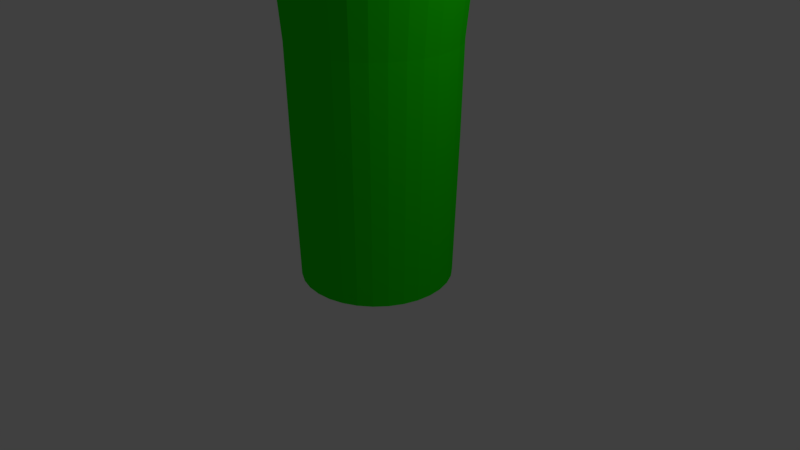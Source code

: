 # Source: cactus.blend  (saved by Blender 2.78.0; exported with 4.5.12 LTS)
import bpy
from mathutils import Matrix  # noqa: F401  (used for matrix-valued properties, if any)

bpy.ops.wm.read_factory_settings(use_empty=True)
scene = bpy.context.scene
scene.name = 'Scene'

# ---- collections
col_collection_1 = bpy.data.collections.new('Collection 1'); scene.collection.children.link(col_collection_1)

# ---- materials (node trees are filled in below, after node groups)
mat_green = bpy.data.materials.new('green')
mat_green.alpha_threshold = 0.0
mat_green.use_transparent_shadow = False
mat_green.diffuse_color = (0.01336, 0.8, 0.0, 1.0)
mat_green.roughness = 0.5

# ---- material node trees

# ---- world
world_world = bpy.data.worlds.new('World'); scene.world = world_world
world_world.color = (0.05088, 0.05088, 0.05088)
world_world.use_sun_shadow = False
world_world.sun_shadow_jitter_overblur = 0.0
world_world.cycles.sampling_method = 'MANUAL'

# ---- cameras
cam_camera = bpy.data.cameras.new('Camera')
cam_camera.clip_end = 100.0
cam_camera.lens = 35.0
cam_camera.sensor_width = 32.0
cam_camera.sensor_height = 18.0
cam_camera.ortho_scale = 7.314
cam_camera.dof.focus_distance = 0.0
cam_camera.dof.aperture_fstop = 128.0

# ---- lights
light_lamp = bpy.data.lights.new('Lamp', 'POINT')
light_lamp.transmission_factor = 0.0
light_lamp.cutoff_distance = 30.0
light_lamp.energy = 100.0
light_lamp.shadow_buffer_clip_start = 1.001
light_lamp.shadow_soft_size = 0.1
light_lamp.shadow_maximum_resolution = 0.006
light_lamp.use_absolute_resolution = True

# ---- meshes
me_cylinder = bpy.data.meshes.new('Cylinder')
me_cylinder.from_pydata([(0.0, 1.0, -0.9285), (-6.161e-09, 1.052, 0.9285), (0.1951, 0.9808, -0.9285), (0.2052, 1.032, 0.9285), (0.3827, 0.9239, -0.9285), (0.4025, 0.9718, 0.9285), (0.5556, 0.8315, -0.9285), (0.5844, 0.8746, 0.9285), (0.7071, 0.7071, -0.9285), (0.7438, 0.7438, 0.9285), (0.8315, 0.5556, -0.9285), (0.8746, 0.5844, 0.9285), (0.9239, 0.3827, -0.9285), (0.9718, 0.4025, 0.9285), (0.9808, 0.1951, -0.9285), (1.032, 0.2052, 0.9285), (1.0, 7.55e-08, -0.9285), (1.052, 6.463e-08, 0.9285), (0.9808, -0.1951, -0.9285), (1.032, -0.2052, 0.9285), (0.9239, -0.3827, -0.9285), (0.9718, -0.4025, 0.9285), (0.8315, -0.5556, -0.9285), (0.8746, -0.5844, 0.9285), (0.7071, -0.7071, -0.9285), (0.7438, -0.7438, 0.9285), (0.5556, -0.8315, -0.9285), (0.5844, -0.8746, 0.9285), (0.3827, -0.9239, -0.9285), (0.4025, -0.9718, 0.9285), (0.1951, -0.9808, -0.9285), (0.2052, -1.032, 0.9285), (-3.258e-07, -1.0, -0.9285), (-3.489e-07, -1.052, 0.9285), (-0.1951, -0.9808, -0.9285), (-0.2052, -1.032, 0.9285), (-0.3827, -0.9239, -0.9285), (-0.4025, -0.9718, 0.9285), (-0.5556, -0.8315, -0.9285), (-0.5844, -0.8746, 0.9285), (-0.7071, -0.7071, -0.9285), (-0.7438, -0.7438, 0.9285), (-0.8315, -0.5556, -0.9285), (-0.8746, -0.5844, 0.9285), (-0.9239, -0.3827, -0.9285), (-0.9718, -0.4025, 0.9285), (-0.9808, -0.1951, -0.9285), (-1.032, -0.2052, 0.9285), (-1.0, 9.656e-07, -0.9285), (-1.052, 1.001e-06, 0.9285), (-0.9808, 0.1951, -0.9285), (-1.032, 0.2052, 0.9285), (-0.9239, 0.3827, -0.9285), (-0.9718, 0.4025, 0.9285), (-0.8315, 0.5556, -0.9285), (-0.8746, 0.5844, 0.9285), (-0.7071, 0.7071, -0.9285), (-0.7438, 0.7438, 0.9285), (-0.5556, 0.8315, -0.9285), (-0.5844, 0.8746, 0.9285), (-0.3827, 0.9239, -0.9285), (-0.4025, 0.9718, 0.9285), (-0.1951, 0.9808, -0.9285), (-0.2052, 1.032, 0.9285), (0.2098, 1.055, 2.175), (7.087e-08, 1.075, 2.175), (0.4115, 0.9934, 2.175), (0.5974, 0.894, 2.175), (0.7603, 0.7603, 2.175), (0.894, 0.5974, 2.175), (0.9934, 0.4115, 2.175), (1.055, 0.2098, 2.175), (1.075, 5.777e-08, 2.175), (1.055, -0.2098, 2.175), (0.9934, -0.4115, 2.175), (0.894, -0.5974, 2.175), (0.7603, -0.7603, 2.175), (0.5974, -0.894, 2.175), (0.4115, -0.9934, 2.175), (0.2098, -1.055, 2.175), (-2.795e-07, -1.075, 2.175), (-0.2098, -1.055, 2.175), (-0.4115, -0.9934, 2.175), (-0.5974, -0.894, 2.175), (-0.7603, -0.7603, 2.175), (-0.894, -0.5974, 2.175), (-0.9934, -0.4115, 2.175), (-1.055, -0.2098, 2.175), (-1.075, 1.015e-06, 2.175), (-1.055, 0.2098, 2.175), (-0.9934, 0.4115, 2.175), (-0.894, 0.5974, 2.175), (-0.7603, 0.7603, 2.175), (-0.5974, 0.894, 2.175), (-0.4115, 0.9934, 2.175), (-0.2098, 1.055, 2.175), (0.2243, 1.198, 3.525), (-0.008799, 1.221, 3.525), (0.4485, 1.13, 3.525), (0.6551, 1.02, 3.525), (0.8362, 0.8711, 3.525), (0.9849, 0.69, 3.525), (1.095, 0.4834, 3.525), (1.163, 0.2593, 3.525), (1.186, 0.02611, 3.525), (1.163, -0.207, 3.525), (1.095, -0.4312, 3.525), (0.9849, -0.6378, 3.525), (0.8362, -0.8189, 3.525), (0.6551, -0.9675, 3.525), (0.4485, -1.078, 3.525), (0.2243, -1.146, 3.525), (-0.008799, -1.169, 3.525), (-0.2419, -1.146, 3.525), (-0.4661, -1.078, 3.525), (-0.6727, -0.9675, 3.525), (-0.8538, -0.8189, 3.525), (-1.002, -0.6378, 3.525), (-1.113, -0.4312, 3.525), (-1.181, -0.207, 3.525), (-1.204, 0.02611, 3.525), (-1.181, 0.2593, 3.525), (-1.113, 0.4834, 3.525), (-1.002, 0.69, 3.525), (-0.8538, 0.8711, 3.525), (-0.6727, 1.02, 3.525), (-0.4661, 1.13, 3.525), (-0.2419, 1.198, 3.525), (0.2587, 1.371, 4.809), (-0.008799, 1.397, 4.809), (0.5158, 1.293, 4.809), (0.7529, 1.166, 4.809), (0.9606, 0.9955, 4.809), (1.131, 0.7878, 4.809), (1.258, 0.5508, 4.809), (1.336, 0.2936, 4.809), (1.362, 0.02611, 4.809), (1.336, -0.2414, 4.809), (1.258, -0.4985, 4.809), (1.131, -0.7356, 4.809), (0.9606, -0.9433, 4.809), (0.7529, -1.114, 4.809), (0.5158, -1.24, 4.809), (0.2587, -1.319, 4.809), (-0.008799, -1.345, 4.809), (-0.2763, -1.319, 4.809), (-0.5334, -1.24, 4.809), (-0.7705, -1.114, 4.809), (-0.9782, -0.9433, 4.809), (-1.149, -0.7356, 4.809), (-1.275, -0.4985, 4.809), (-1.353, -0.2414, 4.809), (-1.38, 0.02611, 4.809), (-1.353, 0.2936, 4.809), (-1.275, 0.5508, 4.809), (-1.149, 0.7878, 4.809), (-0.9782, 0.9955, 4.809), (-0.7705, 1.166, 4.809), (-0.5334, 1.293, 4.809), (-0.2763, 1.371, 4.809), (0.2587, 1.371, 6.032), (-0.008799, 1.397, 6.032), (0.5158, 1.293, 6.032), (0.7529, 1.166, 6.032), (0.9606, 0.9955, 6.032), (1.131, 0.7878, 6.032), (1.258, 0.5508, 6.032), (1.336, 0.2936, 6.032), (1.362, 0.02611, 6.032), (1.336, -0.2414, 6.032), (1.258, -0.4985, 6.032), (1.131, -0.7356, 6.032), (0.9606, -0.9433, 6.032), (0.7529, -1.114, 6.032), (0.5158, -1.24, 6.032), (0.2587, -1.319, 6.032), (-0.008799, -1.345, 6.032), (-0.2763, -1.319, 6.032), (-0.5334, -1.24, 6.032), (-0.7705, -1.114, 6.032), (-0.9782, -0.9433, 6.032), (-1.149, -0.7356, 6.032), (-1.275, -0.4985, 6.032), (-1.353, -0.2414, 6.032), (-1.38, 0.02611, 6.032), (-1.353, 0.2936, 6.032), (-1.275, 0.5508, 6.032), (-1.149, 0.7878, 6.032), (-0.9782, 0.9955, 6.032), (-0.7705, 1.166, 6.032), (-0.5334, 1.293, 6.032), (-0.2763, 1.371, 6.032), (0.2358, 1.256, 7.242), (-0.008799, 1.28, 7.242), (0.471, 1.184, 7.242), (0.6878, 1.069, 7.242), (0.8778, 0.9127, 7.242), (1.034, 0.7227, 7.242), (1.15, 0.5059, 7.242), (1.221, 0.2707, 7.242), (1.245, 0.02611, 7.242), (1.221, -0.2185, 7.242), (1.15, -0.4537, 7.242), (1.034, -0.6705, 7.242), (0.8778, -0.8605, 7.242), (0.6878, -1.016, 7.242), (0.471, -1.132, 7.242), (0.2358, -1.204, 7.242), (-0.008799, -1.228, 7.242), (-0.2534, -1.204, 7.242), (-0.4886, -1.132, 7.242), (-0.7054, -1.016, 7.242), (-0.8954, -0.8605, 7.242), (-1.051, -0.6705, 7.242), (-1.167, -0.4537, 7.242), (-1.239, -0.2185, 7.242), (-1.263, 0.02611, 7.242), (-1.239, 0.2707, 7.242), (-1.167, 0.5059, 7.242), (-1.051, 0.7227, 7.242), (-0.8954, 0.9127, 7.242), (-0.7054, 1.069, 7.242), (-0.4886, 1.184, 7.242), (-0.2534, 1.256, 7.242), (0.2358, 1.256, 7.242), (-0.008799, 1.28, 7.242), (0.471, 1.184, 7.242), (0.6878, 1.069, 7.242), (0.8778, 0.9127, 7.242), (1.034, 0.7227, 7.242), (1.15, 0.5059, 7.242), (1.221, 0.2707, 7.242), (1.245, 0.02611, 7.242), (1.221, -0.2185, 7.242), (1.15, -0.4537, 7.242), (1.034, -0.6705, 7.242), (0.8778, -0.8605, 7.242), (0.6878, -1.016, 7.242), (0.471, -1.132, 7.242), (0.2358, -1.204, 7.242), (-0.008799, -1.228, 7.242), (-0.2534, -1.204, 7.242), (-0.4886, -1.132, 7.242), (-0.7054, -1.016, 7.242), (-0.8954, -0.8605, 7.242), (-1.051, -0.6705, 7.242), (-1.167, -0.4537, 7.242), (-1.239, -0.2185, 7.242), (-1.263, 0.02611, 7.242), (-1.239, 0.2707, 7.242), (-1.167, 0.5059, 7.242), (-1.051, 0.7227, 7.242), (-0.8954, 0.9127, 7.242), (-0.7054, 1.069, 7.242), (-0.4886, 1.184, 7.242), (-0.2534, 1.256, 7.242), (0.2088, 1.12, 8.818), (-0.008799, 1.142, 8.818), (0.4181, 1.057, 8.818), (0.6109, 0.9536, 8.818), (0.78, 0.8149, 8.818), (0.9187, 0.6458, 8.818), (1.022, 0.453, 8.818), (1.085, 0.2437, 8.818), (1.107, 0.02611, 8.818), (1.085, -0.1915, 8.818), (1.022, -0.4008, 8.818), (0.9187, -0.5936, 8.818), (0.78, -0.7627, 8.818), (0.6109, -0.9014, 8.818), (0.4181, -1.004, 8.818), (0.2088, -1.068, 8.818), (-0.008799, -1.089, 8.818), (-0.2264, -1.068, 8.818), (-0.4357, -1.004, 8.818), (-0.6285, -0.9014, 8.818), (-0.7976, -0.7627, 8.818), (-0.9363, -0.5936, 8.818), (-1.039, -0.4008, 8.818), (-1.103, -0.1915, 8.818), (-1.124, 0.02611, 8.818), (-1.103, 0.2437, 8.818), (-1.039, 0.453, 8.818), (-0.9363, 0.6458, 8.818), (-0.7976, 0.8149, 8.818), (-0.6285, 0.9536, 8.818), (-0.4357, 1.057, 8.818), (-0.2264, 1.12, 8.818), (0.1734, 0.9423, 9.664), (-0.008799, 0.9602, 9.664), (0.3487, 0.8891, 9.664), (0.5102, 0.8028, 9.664), (0.6517, 0.6866, 9.664), (0.7679, 0.5451, 9.664), (0.8542, 0.3836, 9.664), (0.9074, 0.2083, 9.664), (0.9253, 0.02611, 9.664), (0.9074, -0.1561, 9.664), (0.8542, -0.3314, 9.664), (0.7679, -0.4929, 9.664), (0.6517, -0.6344, 9.664), (0.5102, -0.7506, 9.664), (0.3487, -0.8369, 9.664), (0.1734, -0.8901, 9.664), (-0.0088, -0.908, 9.664), (-0.191, -0.8901, 9.664), (-0.3663, -0.8369, 9.664), (-0.5278, -0.7506, 9.664), (-0.6693, -0.6344, 9.664), (-0.7855, -0.4929, 9.664), (-0.8718, -0.3314, 9.664), (-0.925, -0.1561, 9.664), (-0.9429, 0.02611, 9.664), (-0.925, 0.2083, 9.664), (-0.8718, 0.3836, 9.664), (-0.7855, 0.5451, 9.664), (-0.6693, 0.6866, 9.664), (-0.5278, 0.8028, 9.664), (-0.3663, 0.8891, 9.664), (-0.191, 0.9423, 9.664), (0.09997, 0.5729, 10.26), (-0.0088, 0.5837, 10.26), (0.2046, 0.5412, 10.26), (0.301, 0.4897, 10.26), (0.3854, 0.4204, 10.26), (0.4548, 0.3359, 10.26), (0.5063, 0.2395, 10.26), (0.538, 0.1349, 10.26), (0.5487, 0.02611, 10.26), (0.538, -0.08266, 10.26), (0.5063, -0.1873, 10.26), (0.4548, -0.2836, 10.26), (0.3854, -0.3681, 10.26), (0.301, -0.4375, 10.26), (0.2046, -0.489, 10.26), (0.09997, -0.5207, 10.26), (-0.0088, -0.5314, 10.26), (-0.1176, -0.5207, 10.26), (-0.2222, -0.489, 10.26), (-0.3186, -0.4375, 10.26), (-0.403, -0.3681, 10.26), (-0.4724, -0.2836, 10.26), (-0.5239, -0.1873, 10.26), (-0.5556, -0.08266, 10.26), (-0.5663, 0.02611, 10.26), (-0.5556, 0.1349, 10.26), (-0.5239, 0.2395, 10.26), (-0.4724, 0.3359, 10.26), (-0.403, 0.4204, 10.26), (-0.3186, 0.4897, 10.26), (-0.2222, 0.5412, 10.26), (-0.1176, 0.5729, 10.26), (0.02747, 0.2084, 10.59), (-0.0088, 0.212, 10.59), (0.06234, 0.1979, 10.59), (0.09448, 0.1807, 10.59), (0.1226, 0.1576, 10.59), (0.1458, 0.1294, 10.59), (0.1629, 0.09725, 10.59), (0.1735, 0.06237, 10.59), (0.1771, 0.02611, 10.59), (0.1735, -0.01016, 10.59), (0.1629, -0.04503, 10.59), (0.1458, -0.07717, 10.59), (0.1226, -0.1053, 10.59), (0.09448, -0.1285, 10.59), (0.06234, -0.1456, 10.59), (0.02747, -0.1562, 10.59), (-0.0088, -0.1598, 10.59), (-0.04507, -0.1562, 10.59), (-0.07994, -0.1456, 10.59), (-0.1121, -0.1285, 10.59), (-0.1402, -0.1053, 10.59), (-0.1634, -0.07717, 10.59), (-0.1805, -0.04503, 10.59), (-0.1911, -0.01016, 10.59), (-0.1947, 0.02611, 10.59), (-0.1911, 0.06237, 10.59), (-0.1805, 0.09725, 10.59), (-0.1634, 0.1294, 10.59), (-0.1402, 0.1576, 10.59), (-0.1121, 0.1807, 10.59), (-0.07994, 0.1979, 10.59), (-0.04507, 0.2084, 10.59), (-0.2163, 2.327, 5.495), (-0.2163, 0.8622, 5.48), (-0.07347, 2.327, 5.481), (-0.07347, 0.8623, 5.466), (0.0639, 2.327, 5.439), (0.0639, 0.8627, 5.424), (0.1905, 2.328, 5.372), (0.1905, 0.8634, 5.357), (0.3015, 2.329, 5.281), (0.3015, 0.8644, 5.266), (0.3925, 2.33, 5.17), (0.3925, 0.8655, 5.155), (0.4602, 2.331, 5.043), (0.4602, 0.8668, 5.028), (0.5019, 2.333, 4.906), (0.5019, 0.8682, 4.891), (0.5159, 2.334, 4.763), (0.5159, 0.8697, 4.748), (0.5019, 2.336, 4.62), (0.5019, 0.8712, 4.605), (0.4602, 2.337, 4.483), (0.4602, 0.8726, 4.468), (0.3925, 2.338, 4.356), (0.3925, 0.8739, 4.341), (0.3015, 2.339, 4.245), (0.3015, 0.875, 4.23), (0.1905, 2.34, 4.154), (0.1905, 0.8759, 4.139), (0.0639, 2.341, 4.087), (0.0639, 0.8766, 4.072), (-0.07347, 2.341, 4.045), (-0.07347, 0.8771, 4.03), (-0.2163, 2.342, 4.031), (-0.2163, 0.8772, 4.016), (-0.3592, 2.341, 4.045), (-0.3592, 0.8771, 4.03), (-0.4965, 2.341, 4.087), (-0.4965, 0.8766, 4.072), (-0.6231, 2.34, 4.154), (-0.6231, 0.8759, 4.139), (-0.7341, 2.339, 4.245), (-0.7341, 0.875, 4.23), (-0.8252, 2.338, 4.356), (-0.8252, 0.8739, 4.341), (-0.8928, 2.337, 4.483), (-0.8928, 0.8726, 4.468), (-0.9345, 2.336, 4.62), (-0.9345, 0.8712, 4.605), (-0.9486, 2.334, 4.763), (-0.9486, 0.8697, 4.748), (-0.9345, 2.333, 4.906), (-0.9345, 0.8682, 4.891), (-0.8928, 2.331, 5.043), (-0.8928, 0.8668, 5.028), (-0.8252, 2.33, 5.17), (-0.8252, 0.8655, 5.155), (-0.7341, 2.329, 5.281), (-0.7341, 0.8644, 5.266), (-0.6231, 2.328, 5.372), (-0.6231, 0.8634, 5.357), (-0.4965, 2.327, 5.439), (-0.4965, 0.8627, 5.424), (-0.3592, 2.327, 5.481), (-0.3592, 0.8623, 5.466), (0.06437, 2.652, 5.916), (0.195, 2.708, 5.897), (0.3139, 2.777, 5.856), (0.4164, 2.857, 5.794), (0.4987, 2.943, 5.714), (0.5575, 3.033, 5.619), (0.5906, 3.124, 5.513), (0.5967, 3.211, 5.399), (0.5756, 3.292, 5.282), (0.5282, 3.363, 5.167), (0.4561, 3.422, 5.058), (0.3622, 3.467, 4.959), (0.2501, 3.495, 4.874), (0.1242, 3.505, 4.806), (-0.01086, 3.498, 4.757), (-0.1497, 3.473, 4.731), (-0.2872, 3.432, 4.727), (-0.4178, 3.375, 4.746), (-0.5367, 3.306, 4.787), (-0.6392, 3.227, 4.849), (-0.7215, 3.141, 4.929), (-0.7803, 3.05, 5.024), (-0.8134, 2.96, 5.13), (-0.8195, 2.872, 5.244), (-0.7984, 2.792, 5.36), (-0.7509, 2.72, 5.476), (-0.6789, 2.661, 5.585), (-0.585, 2.617, 5.684), (-0.4729, 2.589, 5.769), (-0.3469, 2.579, 5.837), (-0.2119, 2.586, 5.885), (-0.07304, 2.611, 5.912), (0.02318, 2.891, 6.812), (0.1538, 2.948, 6.793), (0.2727, 3.017, 6.752), (0.3753, 3.096, 6.691), (0.4575, 3.182, 6.611), (0.5163, 3.273, 6.516), (0.5494, 3.363, 6.409), (0.5555, 3.451, 6.296), (0.5345, 3.531, 6.179), (0.487, 3.603, 6.064), (0.4149, 3.662, 5.955), (0.321, 3.706, 5.855), (0.2089, 3.734, 5.77), (0.08297, 3.744, 5.702), (-0.05205, 3.737, 5.654), (-0.1909, 3.712, 5.628), (-0.3283, 3.671, 5.624), (-0.459, 3.615, 5.643), (-0.5779, 3.546, 5.684), (-0.6804, 3.466, 5.746), (-0.7627, 3.38, 5.825), (-0.8215, 3.29, 5.92), (-0.8546, 3.199, 6.027), (-0.8607, 3.112, 6.14), (-0.8396, 3.031, 6.257), (-0.7921, 2.96, 6.372), (-0.7201, 2.901, 6.481), (-0.6262, 2.856, 6.581), (-0.5141, 2.829, 6.666), (-0.3881, 2.818, 6.734), (-0.2531, 2.825, 6.782), (-0.1142, 2.85, 6.809), (0.02318, 2.891, 6.812), (0.1538, 2.948, 6.793), (0.2727, 3.017, 6.752), (0.3753, 3.096, 6.691), (0.4575, 3.182, 6.611), (0.5163, 3.273, 6.516), (0.5494, 3.363, 6.409), (0.5555, 3.451, 6.296), (0.5345, 3.531, 6.179), (0.487, 3.603, 6.064), (0.4149, 3.662, 5.955), (0.321, 3.706, 5.855), (0.2089, 3.734, 5.77), (0.08297, 3.744, 5.702), (-0.05205, 3.737, 5.654), (-0.1909, 3.712, 5.628), (-0.3283, 3.671, 5.624), (-0.459, 3.615, 5.643), (-0.5779, 3.546, 5.684), (-0.6804, 3.466, 5.746), (-0.7627, 3.38, 5.825), (-0.8215, 3.29, 5.92), (-0.8546, 3.199, 6.027), (-0.8607, 3.112, 6.14), (-0.8396, 3.031, 6.257), (-0.7921, 2.96, 6.372), (-0.7201, 2.901, 6.481), (-0.6262, 2.856, 6.581), (-0.5141, 2.829, 6.666), (-0.3881, 2.818, 6.734), (-0.2531, 2.825, 6.782), (-0.1142, 2.85, 6.809), (-0.317, 3.065, 7.377), (-0.2161, 3.109, 7.363), (-0.1244, 3.162, 7.331), (-0.04525, 3.223, 7.283), (0.01824, 3.29, 7.222), (0.06363, 3.36, 7.149), (0.08918, 3.43, 7.067), (0.0939, 3.497, 6.979), (0.07763, 3.559, 6.889), (0.04097, 3.614, 6.8), (-0.01465, 3.66, 6.715), (-0.08711, 3.694, 6.639), (-0.1736, 3.716, 6.573), (-0.2708, 3.724, 6.521), (-0.3751, 3.718, 6.483), (-0.4823, 3.699, 6.463), (-0.5883, 3.667, 6.46), (-0.6892, 3.624, 6.475), (-0.7809, 3.57, 6.506), (-0.8601, 3.509, 6.554), (-0.9235, 3.442, 6.616), (-0.9689, 3.373, 6.689), (-0.9945, 3.303, 6.771), (-0.9992, 3.235, 6.859), (-0.9829, 3.173, 6.949), (-0.9463, 3.118, 7.038), (-0.8906, 3.073, 7.122), (-0.8182, 3.038, 7.199), (-0.7317, 3.017, 7.264), (-0.6345, 3.009, 7.317), (-0.5302, 3.014, 7.354), (-0.423, 3.033, 7.375), (-0.6067, 3.291, 7.589), (-0.5664, 3.308, 7.583), (-0.5297, 3.329, 7.57), (-0.4981, 3.354, 7.551), (-0.4727, 3.38, 7.526), (-0.4545, 3.408, 7.497), (-0.4443, 3.436, 7.464), (-0.4424, 3.463, 7.429), (-0.4489, 3.488, 7.393), (-0.4636, 3.51, 7.358), (-0.4858, 3.528, 7.324), (-0.5148, 3.542, 7.293), (-0.5494, 3.551, 7.267), (-0.5883, 3.554, 7.246), (-0.6299, 3.552, 7.231), (-0.6728, 3.544, 7.223), (-0.7152, 3.531, 7.222), (-0.7555, 3.514, 7.228), (-0.7922, 3.493, 7.24), (-0.8238, 3.468, 7.259), (-0.8492, 3.441, 7.284), (-0.8674, 3.414, 7.313), (-0.8776, 3.386, 7.346), (-0.8795, 3.359, 7.381), (-0.873, 3.334, 7.417), (-0.8583, 3.312, 7.453), (-0.8361, 3.294, 7.486), (-0.8071, 3.28, 7.517), (-0.7725, 3.271, 7.543), (-0.7336, 3.268, 7.564), (-0.692, 3.27, 7.579), (-0.6491, 3.278, 7.587), (0.0219, -0.8186, 7.519), (-0.08665, -0.8218, 7.473), (-0.1842, -0.8251, 7.407), (-0.267, -0.8284, 7.324), (-0.3319, -0.8315, 7.225), (-0.3763, -0.8343, 7.116), (-0.3986, -0.8368, 7.001), (-0.398, -0.8387, 6.883), (-0.3744, -0.8402, 6.767), (-0.3287, -0.841, 6.659), (-0.2627, -0.8411, 6.561), (-0.179, -0.8406, 6.478), (-0.08067, -0.8395, 6.413), (0.02838, -0.8378, 6.369), (0.144, -0.8356, 6.347), (0.2618, -0.833, 6.347), (0.3771, -0.83, 6.371), (0.4857, -0.8268, 6.416), (0.5832, -0.8235, 6.482), (0.666, -0.8202, 6.566), (0.7309, -0.8171, 6.664), (0.7754, -0.8143, 6.773), (0.7977, -0.8118, 6.889), (0.797, -0.8098, 7.007), (0.7734, -0.8084, 7.122), (0.7277, -0.8076, 7.231), (0.6617, -0.8075, 7.328), (0.578, -0.808, 7.411), (0.4797, -0.8091, 7.476), (0.3707, -0.8108, 7.521), (0.255, -0.813, 7.543), (0.1373, -0.8156, 7.542), (0.6272, -2.01, 7.254), (0.3993, -1.973, 7.292), (0.2325, -1.841, 7.849), (0.0766, -0.3289, 7.637), (0.09426, -1.863, 7.794), (-0.06167, -0.3509, 7.582), (-0.03019, -1.887, 7.713), (-0.1861, -0.3751, 7.501), (-0.136, -1.913, 7.61), (-0.2919, -0.4007, 7.397), (-0.2192, -1.939, 7.487), (-0.3751, -0.4265, 7.274), (-0.2765, -1.964, 7.35), (-0.4324, -0.4517, 7.137), (-0.3057, -1.987, 7.204), (-0.4616, -0.4752, 6.992), (-0.3057, -2.008, 7.055), (-0.4616, -0.4962, 6.843), (-0.2765, -2.026, 6.909), (-0.4324, -0.5138, 6.696), (-0.2192, -2.039, 6.771), (-0.3751, -0.5273, 6.558), (-0.1361, -2.048, 6.645), (-0.292, -0.5364, 6.433), (-0.03024, -2.052, 6.539), (-0.1862, -0.5405, 6.326), (0.0942, -2.052, 6.454), (-0.06173, -0.5396, 6.241), (0.2325, -2.046, 6.395), (0.07653, -0.5336, 6.182), (0.3792, -2.035, 6.364), (0.2233, -0.5229, 6.151), (0.5289, -2.02, 6.362), (0.373, -0.5077, 6.149), (0.6757, -2.001, 6.389), (0.5198, -0.4888, 6.176), (0.814, -1.979, 6.444), (0.658, -0.4668, 6.231), (0.9384, -1.955, 6.525), (0.7825, -0.4425, 6.312), (1.044, -1.929, 6.629), (0.8883, -0.417, 6.416), (1.127, -1.903, 6.751), (0.9715, -0.3912, 6.538), (1.185, -1.878, 6.888), (1.029, -0.366, 6.675), (1.214, -1.854, 7.034), (1.058, -0.3425, 6.821), (1.214, -1.834, 7.183), (1.058, -0.3215, 6.97), (1.185, -1.816, 7.329), (1.029, -0.3039, 7.116), (1.127, -1.802, 7.468), (0.9715, -0.2903, 7.255), (1.044, -1.793, 7.593), (0.8884, -0.2813, 7.38), (0.9385, -1.789, 7.7), (0.7825, -0.2772, 7.487), (0.814, -1.79, 7.784), (0.6581, -0.2781, 7.571), (0.6758, -1.796, 7.843), (0.5198, -0.2841, 7.63), (0.529, -1.807, 7.874), (0.373, -0.2948, 7.662), (0.3793, -1.822, 7.876), (0.2234, -0.31, 7.664), (-0.1387, -2.176, 8.233), (-0.2571, -2.255, 8.184), (-0.3558, -2.347, 8.118), (-0.4308, -2.45, 8.038), (-0.4793, -2.559, 7.946), (-0.4995, -2.67, 7.847), (-0.4905, -2.779, 7.743), (-0.4528, -2.881, 7.64), (-0.3877, -2.973, 7.54), (-0.2978, -3.052, 7.448), (-0.1865, -3.113, 7.368), (-0.05805, -3.155, 7.302), (0.08253, -3.176, 7.252), (0.2299, -3.176, 7.222), (0.3783, -3.154, 7.212), (0.5222, -3.111, 7.222), (0.6559, -3.049, 7.252), (0.7744, -2.97, 7.301), (0.873, -2.877, 7.367), (0.948, -2.775, 7.447), (0.9965, -2.666, 7.539), (1.017, -2.555, 7.638), (1.008, -2.446, 7.742), (0.97, -2.343, 7.845), (0.9049, -2.251, 7.945), (0.815, -2.173, 8.037), (0.7037, -2.112, 8.117), (0.5753, -2.07, 8.183), (0.4347, -2.049, 8.232), (0.2873, -2.049, 8.263), (0.1389, -2.071, 8.273), (-0.004957, -2.114, 8.263), (-0.3417, -2.329, 9.173), (-0.4601, -2.408, 9.124), (-0.5588, -2.5, 9.058), (-0.6338, -2.603, 8.978), (-0.6823, -2.712, 8.886), (-0.7025, -2.823, 8.786), (-0.6935, -2.932, 8.683), (-0.6558, -3.034, 8.579), (-0.5907, -3.126, 8.48), (-0.5008, -3.205, 8.388), (-0.3895, -3.266, 8.307), (-0.261, -3.308, 8.241), (-0.1205, -3.329, 8.192), (0.02688, -3.329, 8.162), (0.1753, -3.307, 8.151), (0.3192, -3.264, 8.162), (0.4529, -3.202, 8.192), (0.5714, -3.123, 8.24), (0.67, -3.03, 8.306), (0.745, -2.928, 8.387), (0.7935, -2.819, 8.478), (0.8137, -2.708, 8.578), (0.8048, -2.599, 8.681), (0.767, -2.497, 8.785), (0.7019, -2.404, 8.884), (0.612, -2.326, 8.976), (0.5007, -2.265, 9.057), (0.3723, -2.223, 9.123), (0.2317, -2.202, 9.172), (0.08435, -2.202, 9.202), (-0.0641, -2.224, 9.213), (-0.208, -2.267, 9.203), (-0.3417, -2.329, 9.173), (-0.4601, -2.408, 9.124), (-0.5588, -2.5, 9.058), (-0.6338, -2.603, 8.978), (-0.6823, -2.712, 8.886), (-0.7025, -2.823, 8.786), (-0.6935, -2.932, 8.683), (-0.6558, -3.034, 8.579), (-0.5907, -3.126, 8.48), (-0.5008, -3.205, 8.388), (-0.3895, -3.266, 8.307), (-0.261, -3.308, 8.241), (-0.1205, -3.329, 8.192), (0.02688, -3.329, 8.162), (0.1753, -3.307, 8.151), (0.3192, -3.264, 8.162), (0.4529, -3.202, 8.192), (0.5714, -3.123, 8.24), (0.67, -3.03, 8.306), (0.745, -2.928, 8.387), (0.7935, -2.819, 8.478), (0.8137, -2.708, 8.578), (0.8048, -2.599, 8.681), (0.767, -2.497, 8.785), (0.7019, -2.404, 8.884), (0.612, -2.326, 8.976), (0.5007, -2.265, 9.057), (0.3723, -2.223, 9.123), (0.2317, -2.202, 9.172), (0.08435, -2.202, 9.202), (-0.0641, -2.224, 9.213), (-0.208, -2.267, 9.203), (-0.1536, -2.404, 9.858), (-0.245, -2.465, 9.821), (-0.3211, -2.537, 9.77), (-0.379, -2.616, 9.708), (-0.4165, -2.7, 9.637), (-0.4321, -2.786, 9.56), (-0.4252, -2.87, 9.48), (-0.396, -2.949, 9.4), (-0.3458, -3.02, 9.324), (-0.2764, -3.08, 9.253), (-0.1905, -3.128, 9.19), (-0.09135, -3.16, 9.139), (0.01715, -3.176, 9.102), (0.1309, -3.176, 9.078), (0.2455, -3.159, 9.07), (0.3565, -3.126, 9.078), (0.4597, -3.078, 9.101), (0.5511, -3.017, 9.139), (0.6273, -2.946, 9.19), (0.6852, -2.867, 9.252), (0.7226, -2.782, 9.322), (0.7382, -2.697, 9.399), (0.7313, -2.613, 9.479), (0.7021, -2.534, 9.559), (0.6519, -2.463, 9.636), (0.5825, -2.402, 9.707), (0.4966, -2.355, 9.769), (0.3975, -2.322, 9.82), (0.289, -2.306, 9.858), (0.1752, -2.306, 9.881), (0.06065, -2.323, 9.889), (-0.05037, -2.357, 9.881), (0.09653, -2.575, 10.18), (0.05997, -2.599, 10.17), (0.02954, -2.628, 10.15), (0.006385, -2.66, 10.12), (-0.008591, -2.693, 10.09), (-0.01482, -2.727, 10.06), (-0.01205, -2.761, 10.03), (-0.0004018, -2.793, 10.0), (0.01968, -2.821, 9.969), (0.04743, -2.845, 9.941), (0.08178, -2.864, 9.916), (0.1214, -2.877, 9.895), (0.1648, -2.884, 9.88), (0.2103, -2.884, 9.871), (0.2561, -2.877, 9.868), (0.3005, -2.863, 9.871), (0.3417, -2.844, 9.88), (0.3783, -2.82, 9.895), (0.4087, -2.791, 9.915), (0.4319, -2.76, 9.94), (0.4469, -2.726, 9.968), (0.4531, -2.692, 9.999), (0.4503, -2.658, 10.03), (0.4387, -2.627, 10.06), (0.4186, -2.598, 10.09), (0.3908, -2.574, 10.12), (0.3565, -2.555, 10.15), (0.3168, -2.542, 10.17), (0.2735, -2.536, 10.18), (0.228, -2.536, 10.19), (0.1822, -2.543, 10.2), (0.1378, -2.556, 10.19)], [(641, 640)], [(0, 1, 3, 2), (2, 3, 5, 4), (4, 5, 7, 6), (6, 7, 9, 8), (8, 9, 11, 10), (10, 11, 13, 12), (12, 13, 15, 14), (14, 15, 17, 16), (16, 17, 19, 18), (18, 19, 21, 20), (20, 21, 23, 22), (22, 23, 25, 24), (24, 25, 27, 26), (26, 27, 29, 28), (28, 29, 31, 30), (30, 31, 33, 32), (32, 33, 35, 34), (34, 35, 37, 36), (36, 37, 39, 38), (38, 39, 41, 40), (40, 41, 43, 42), (42, 43, 45, 44), (44, 45, 47, 46), (46, 47, 49, 48), (48, 49, 51, 50), (50, 51, 53, 52), (52, 53, 55, 54), (54, 55, 57, 56), (56, 57, 59, 58), (58, 59, 61, 60), (5, 3, 64, 66), (60, 61, 63, 62), (62, 63, 1, 0), (0, 2, 4, 6, 8, 10, 12, 14, 16, 18, 20, 22, 24, 26, 28, 30, 32, 34, 36, 38, 40, 42, 44, 46, 48, 50, 52, 54, 56, 58, 60, 62), (67, 66, 98, 99), (23, 21, 74, 75), (41, 39, 83, 84), (59, 57, 92, 93), (15, 13, 70, 71), (33, 31, 79, 80), (51, 49, 88, 89), (7, 5, 66, 67), (25, 23, 75, 76), (43, 41, 84, 85), (61, 59, 93, 94), (17, 15, 71, 72), (35, 33, 80, 81), (53, 51, 89, 90), (9, 7, 67, 68), (27, 25, 76, 77), (45, 43, 85, 86), (63, 61, 94, 95), (19, 17, 72, 73), (37, 35, 81, 82), (55, 53, 90, 91), (11, 9, 68, 69), (29, 27, 77, 78), (47, 45, 86, 87), (3, 1, 65, 64), (1, 63, 95, 65), (21, 19, 73, 74), (39, 37, 82, 83), (57, 55, 91, 92), (13, 11, 69, 70), (31, 29, 78, 79), (49, 47, 87, 88), (102, 101, 133, 134), (94, 93, 125, 126), (81, 80, 112, 113), (68, 67, 99, 100), (95, 94, 126, 127), (82, 81, 113, 114), (69, 68, 100, 101), (65, 95, 127, 97), (83, 82, 114, 115), (70, 69, 101, 102), (84, 83, 115, 116), (71, 70, 102, 103), (85, 84, 116, 117), (72, 71, 103, 104), (86, 85, 117, 118), (73, 72, 104, 105), (87, 86, 118, 119), (74, 73, 105, 106), (88, 87, 119, 120), (75, 74, 106, 107), (89, 88, 120, 121), (76, 75, 107, 108), (90, 89, 121, 122), (77, 76, 108, 109), (91, 90, 122, 123), (78, 77, 109, 110), (64, 65, 97, 96), (92, 91, 123, 124), (79, 78, 110, 111), (66, 64, 96, 98), (93, 92, 124, 125), (80, 79, 111, 112), (137, 136, 168, 169), (116, 115, 147, 148), (103, 102, 134, 135), (117, 116, 148, 149), (104, 103, 135, 136), (118, 117, 149, 150), (105, 104, 136, 137), (119, 118, 150, 151), (106, 105, 137, 138), (120, 119, 151, 152), (107, 106, 138, 139), (121, 120, 152, 153), (108, 107, 139, 140), (122, 121, 153, 154), (109, 108, 140, 141), (123, 122, 154, 155), (110, 109, 141, 142), (96, 97, 129, 128), (124, 123, 155, 156), (111, 110, 142, 143), (98, 96, 128, 130), (125, 124, 156, 157), (112, 111, 143, 144), (99, 98, 130, 131), (126, 125, 157, 158), (113, 112, 144, 145), (100, 99, 131, 132), (127, 126, 158, 159), (114, 113, 145, 146), (101, 100, 132, 133), (97, 127, 159, 129), (115, 114, 146, 147), (172, 171, 203, 204), (151, 150, 182, 183), (138, 137, 169, 170), (152, 151, 183, 184), (139, 138, 170, 171), (153, 152, 184, 185), (140, 139, 171, 172), (154, 153, 185, 186), (141, 140, 172, 173), (155, 154, 186, 187), (142, 141, 173, 174), (128, 129, 161, 160), (156, 155, 187, 188), (143, 142, 174, 175), (130, 128, 160, 162), (157, 156, 188, 189), (144, 143, 175, 176), (131, 130, 162, 163), (158, 157, 189, 190), (145, 144, 176, 177), (132, 131, 163, 164), (159, 158, 190, 191), (146, 145, 177, 178), (133, 132, 164, 165), (129, 159, 191, 161), (147, 146, 178, 179), (134, 133, 165, 166), (148, 147, 179, 180), (135, 134, 166, 167), (149, 148, 180, 181), (136, 135, 167, 168), (150, 149, 181, 182), (207, 206, 238, 239), (186, 185, 217, 218), (173, 172, 204, 205), (187, 186, 218, 219), (174, 173, 205, 206), (160, 161, 193, 192), (188, 187, 219, 220), (175, 174, 206, 207), (162, 160, 192, 194), (189, 188, 220, 221), (176, 175, 207, 208), (163, 162, 194, 195), (190, 189, 221, 222), (177, 176, 208, 209), (164, 163, 195, 196), (191, 190, 222, 223), (178, 177, 209, 210), (165, 164, 196, 197), (161, 191, 223, 193), (179, 178, 210, 211), (166, 165, 197, 198), (180, 179, 211, 212), (167, 166, 198, 199), (181, 180, 212, 213), (168, 167, 199, 200), (182, 181, 213, 214), (169, 168, 200, 201), (183, 182, 214, 215), (170, 169, 201, 202), (184, 183, 215, 216), (171, 170, 202, 203), (185, 184, 216, 217), (242, 241, 273, 274), (194, 192, 224, 226), (221, 220, 252, 253), (208, 207, 239, 240), (195, 194, 226, 227), (222, 221, 253, 254), (209, 208, 240, 241), (196, 195, 227, 228), (223, 222, 254, 255), (210, 209, 241, 242), (197, 196, 228, 229), (193, 223, 255, 225), (211, 210, 242, 243), (198, 197, 229, 230), (212, 211, 243, 244), (199, 198, 230, 231), (213, 212, 244, 245), (200, 199, 231, 232), (214, 213, 245, 246), (201, 200, 232, 233), (215, 214, 246, 247), (202, 201, 233, 234), (216, 215, 247, 248), (203, 202, 234, 235), (217, 216, 248, 249), (204, 203, 235, 236), (218, 217, 249, 250), (205, 204, 236, 237), (219, 218, 250, 251), (206, 205, 237, 238), (192, 193, 225, 224), (220, 219, 251, 252), (277, 276, 308, 309), (229, 228, 260, 261), (225, 255, 287, 257), (243, 242, 274, 275), (230, 229, 261, 262), (244, 243, 275, 276), (231, 230, 262, 263), (245, 244, 276, 277), (232, 231, 263, 264), (246, 245, 277, 278), (233, 232, 264, 265), (247, 246, 278, 279), (234, 233, 265, 266), (248, 247, 279, 280), (235, 234, 266, 267), (249, 248, 280, 281), (236, 235, 267, 268), (250, 249, 281, 282), (237, 236, 268, 269), (251, 250, 282, 283), (238, 237, 269, 270), (224, 225, 257, 256), (252, 251, 283, 284), (239, 238, 270, 271), (226, 224, 256, 258), (253, 252, 284, 285), (240, 239, 271, 272), (227, 226, 258, 259), (254, 253, 285, 286), (241, 240, 272, 273), (228, 227, 259, 260), (255, 254, 286, 287), (312, 311, 343, 344), (264, 263, 295, 296), (278, 277, 309, 310), (265, 264, 296, 297), (279, 278, 310, 311), (266, 265, 297, 298), (280, 279, 311, 312), (267, 266, 298, 299), (281, 280, 312, 313), (268, 267, 299, 300), (282, 281, 313, 314), (269, 268, 300, 301), (283, 282, 314, 315), (270, 269, 301, 302), (256, 257, 289, 288), (284, 283, 315, 316), (271, 270, 302, 303), (258, 256, 288, 290), (285, 284, 316, 317), (272, 271, 303, 304), (259, 258, 290, 291), (286, 285, 317, 318), (273, 272, 304, 305), (260, 259, 291, 292), (287, 286, 318, 319), (274, 273, 305, 306), (261, 260, 292, 293), (257, 287, 319, 289), (275, 274, 306, 307), (262, 261, 293, 294), (276, 275, 307, 308), (263, 262, 294, 295), (347, 346, 378, 379), (299, 298, 330, 331), (313, 312, 344, 345), (300, 299, 331, 332), (314, 313, 345, 346), (301, 300, 332, 333), (315, 314, 346, 347), (302, 301, 333, 334), (288, 289, 321, 320), (316, 315, 347, 348), (303, 302, 334, 335), (290, 288, 320, 322), (317, 316, 348, 349), (304, 303, 335, 336), (291, 290, 322, 323), (318, 317, 349, 350), (305, 304, 336, 337), (292, 291, 323, 324), (319, 318, 350, 351), (306, 305, 337, 338), (293, 292, 324, 325), (289, 319, 351, 321), (307, 306, 338, 339), (294, 293, 325, 326), (308, 307, 339, 340), (295, 294, 326, 327), (309, 308, 340, 341), (296, 295, 327, 328), (310, 309, 341, 342), (297, 296, 328, 329), (311, 310, 342, 343), (298, 297, 329, 330), (352, 353, 383, 382, 381, 380, 379, 378, 377, 376, 375, 374, 373, 372, 371, 370, 369, 368, 367, 366, 365, 364, 363, 362, 361, 360, 359, 358, 357, 356, 355, 354), (334, 333, 365, 366), (320, 321, 353, 352), (348, 347, 379, 380), (335, 334, 366, 367), (322, 320, 352, 354), (349, 348, 380, 381), (336, 335, 367, 368), (323, 322, 354, 355), (350, 349, 381, 382), (337, 336, 368, 369), (324, 323, 355, 356), (351, 350, 382, 383), (338, 337, 369, 370), (325, 324, 356, 357), (321, 351, 383, 353), (339, 338, 370, 371), (326, 325, 357, 358), (340, 339, 371, 372), (327, 326, 358, 359), (341, 340, 372, 373), (328, 327, 359, 360), (342, 341, 373, 374), (329, 328, 360, 361), (343, 342, 374, 375), (330, 329, 361, 362), (344, 343, 375, 376), (331, 330, 362, 363), (345, 344, 376, 377), (332, 331, 363, 364), (346, 345, 377, 378), (333, 332, 364, 365), (384, 385, 387, 386), (386, 387, 389, 388), (388, 389, 391, 390), (390, 391, 393, 392), (392, 393, 395, 394), (394, 395, 397, 396), (396, 397, 399, 398), (398, 399, 401, 400), (400, 401, 403, 402), (402, 403, 405, 404), (404, 405, 407, 406), (406, 407, 409, 408), (408, 409, 411, 410), (410, 411, 413, 412), (412, 413, 415, 414), (414, 415, 417, 416), (416, 417, 419, 418), (418, 419, 421, 420), (420, 421, 423, 422), (422, 423, 425, 424), (424, 425, 427, 426), (426, 427, 429, 428), (428, 429, 431, 430), (430, 431, 433, 432), (432, 433, 435, 434), (434, 435, 437, 436), (436, 437, 439, 438), (438, 439, 441, 440), (440, 441, 443, 442), (442, 443, 445, 444), (387, 385, 447, 445, 443, 441, 439, 437, 435, 433, 431, 429, 427, 425, 423, 421, 419, 417, 415, 413, 411, 409, 407, 405, 403, 401, 399, 397, 395, 393, 391, 389), (444, 445, 447, 446), (446, 447, 385, 384), (396, 398, 455, 454), (451, 452, 484, 483), (414, 416, 464, 463), (432, 434, 473, 472), (388, 390, 451, 450), (406, 408, 460, 459), (424, 426, 469, 468), (442, 444, 478, 477), (398, 400, 456, 455), (416, 418, 465, 464), (434, 436, 474, 473), (390, 392, 452, 451), (408, 410, 461, 460), (426, 428, 470, 469), (444, 446, 479, 478), (400, 402, 457, 456), (418, 420, 466, 465), (436, 438, 475, 474), (392, 394, 453, 452), (410, 412, 462, 461), (428, 430, 471, 470), (384, 386, 449, 448), (446, 384, 448, 479), (402, 404, 458, 457), (420, 422, 467, 466), (438, 440, 476, 475), (394, 396, 454, 453), (412, 414, 463, 462), (430, 432, 472, 471), (386, 388, 450, 449), (404, 406, 459, 458), (422, 424, 468, 467), (440, 442, 477, 476), (486, 487, 519, 518), (478, 479, 511, 510), (465, 466, 498, 497), (452, 453, 485, 484), (479, 448, 480, 511), (466, 467, 499, 498), (453, 454, 486, 485), (467, 468, 500, 499), (454, 455, 487, 486), (468, 469, 501, 500), (455, 456, 488, 487), (469, 470, 502, 501), (456, 457, 489, 488), (470, 471, 503, 502), (457, 458, 490, 489), (471, 472, 504, 503), (458, 459, 491, 490), (472, 473, 505, 504), (459, 460, 492, 491), (473, 474, 506, 505), (460, 461, 493, 492), (474, 475, 507, 506), (461, 462, 494, 493), (448, 449, 481, 480), (475, 476, 508, 507), (462, 463, 495, 494), (449, 450, 482, 481), (476, 477, 509, 508), (463, 464, 496, 495), (450, 451, 483, 482), (477, 478, 510, 509), (464, 465, 497, 496), (521, 522, 554, 553), (500, 501, 533, 532), (487, 488, 520, 519), (501, 502, 534, 533), (488, 489, 521, 520), (502, 503, 535, 534), (489, 490, 522, 521), (503, 504, 536, 535), (490, 491, 523, 522), (504, 505, 537, 536), (491, 492, 524, 523), (505, 506, 538, 537), (492, 493, 525, 524), (506, 507, 539, 538), (493, 494, 526, 525), (480, 481, 513, 512), (507, 508, 540, 539), (494, 495, 527, 526), (481, 482, 514, 513), (508, 509, 541, 540), (495, 496, 528, 527), (482, 483, 515, 514), (509, 510, 542, 541), (496, 497, 529, 528), (483, 484, 516, 515), (510, 511, 543, 542), (497, 498, 530, 529), (484, 485, 517, 516), (511, 480, 512, 543), (498, 499, 531, 530), (485, 486, 518, 517), (499, 500, 532, 531), (556, 557, 589, 588), (535, 536, 568, 567), (522, 523, 555, 554), (536, 537, 569, 568), (523, 524, 556, 555), (537, 538, 570, 569), (524, 525, 557, 556), (538, 539, 571, 570), (525, 526, 558, 557), (512, 513, 545, 544), (539, 540, 572, 571), (526, 527, 559, 558), (513, 514, 546, 545), (540, 541, 573, 572), (527, 528, 560, 559), (514, 515, 547, 546), (541, 542, 574, 573), (528, 529, 561, 560), (515, 516, 548, 547), (542, 543, 575, 574), (529, 530, 562, 561), (516, 517, 549, 548), (543, 512, 544, 575), (530, 531, 563, 562), (517, 518, 550, 549), (531, 532, 564, 563), (518, 519, 551, 550), (532, 533, 565, 564), (519, 520, 552, 551), (533, 534, 566, 565), (520, 521, 553, 552), (534, 535, 567, 566), (576, 577, 578, 579, 580, 581, 582, 583, 584, 585, 586, 587, 588, 589, 590, 591, 592, 593, 594, 595, 596, 597, 598, 599, 600, 601, 602, 603, 604, 605, 606, 607), (570, 571, 603, 602), (557, 558, 590, 589), (544, 545, 577, 576), (571, 572, 604, 603), (558, 559, 591, 590), (545, 546, 578, 577), (572, 573, 605, 604), (559, 560, 592, 591), (546, 547, 579, 578), (573, 574, 606, 605), (560, 561, 593, 592), (547, 548, 580, 579), (574, 575, 607, 606), (561, 562, 594, 593), (548, 549, 581, 580), (575, 544, 576, 607), (562, 563, 595, 594), (549, 550, 582, 581), (563, 564, 596, 595), (550, 551, 583, 582), (564, 565, 597, 596), (551, 552, 584, 583), (565, 566, 598, 597), (552, 553, 585, 584), (566, 567, 599, 598), (553, 554, 586, 585), (567, 568, 600, 599), (554, 555, 587, 586), (568, 569, 601, 600), (555, 556, 588, 587), (569, 570, 602, 601), (608, 609, 610, 611, 612, 613, 614, 615, 616, 617, 618, 619, 620, 621, 622, 623, 624, 625, 626, 627, 628, 629, 630, 631, 632, 633, 634, 635, 636, 637, 638, 639), (642, 643, 645, 644), (644, 645, 647, 646), (646, 647, 649, 648), (648, 649, 651, 650), (650, 651, 653, 652), (652, 653, 655, 654), (654, 655, 657, 656), (656, 657, 659, 658), (658, 659, 661, 660), (660, 661, 663, 662), (662, 663, 665, 664), (664, 665, 667, 666), (666, 667, 669, 668), (668, 669, 671, 670), (670, 671, 673, 672), (672, 673, 675, 674), (674, 675, 677, 676), (676, 677, 679, 678), (678, 679, 681, 680), (680, 681, 683, 682), (682, 683, 685, 684), (684, 685, 687, 686), (686, 687, 689, 688), (688, 689, 691, 690), (690, 691, 693, 692), (692, 693, 695, 694), (694, 695, 697, 696), (696, 697, 699, 698), (698, 699, 701, 700), (700, 701, 703, 702), (702, 703, 705, 704), (704, 705, 643, 642), (654, 656, 713, 712), (709, 710, 742, 741), (672, 674, 722, 721), (690, 692, 731, 730), (646, 648, 709, 708), (664, 666, 718, 717), (682, 684, 727, 726), (700, 702, 736, 735), (656, 658, 714, 713), (674, 676, 723, 722), (692, 694, 732, 731), (648, 650, 710, 709), (666, 668, 719, 718), (684, 686, 728, 727), (702, 704, 737, 736), (658, 660, 715, 714), (676, 678, 724, 723), (694, 696, 733, 732), (650, 652, 711, 710), (668, 670, 720, 719), (686, 688, 729, 728), (642, 644, 707, 706), (704, 642, 706, 737), (660, 662, 716, 715), (678, 680, 725, 724), (696, 698, 734, 733), (652, 654, 712, 711), (670, 672, 721, 720), (688, 690, 730, 729), (644, 646, 708, 707), (662, 664, 717, 716), (680, 682, 726, 725), (698, 700, 735, 734), (736, 737, 769, 768), (723, 724, 756, 755), (710, 711, 743, 742), (737, 706, 738, 769), (724, 725, 757, 756), (711, 712, 744, 743), (725, 726, 758, 757), (712, 713, 745, 744), (726, 727, 759, 758), (713, 714, 746, 745), (727, 728, 760, 759), (714, 715, 747, 746), (728, 729, 761, 760), (715, 716, 748, 747), (729, 730, 762, 761), (716, 717, 749, 748), (730, 731, 763, 762), (717, 718, 750, 749), (731, 732, 764, 763), (718, 719, 751, 750), (732, 733, 765, 764), (719, 720, 752, 751), (706, 707, 739, 738), (733, 734, 766, 765), (720, 721, 753, 752), (707, 708, 740, 739), (734, 735, 767, 766), (721, 722, 754, 753), (708, 709, 741, 740), (735, 736, 768, 767), (722, 723, 755, 754), (779, 780, 812, 811), (814, 815, 847, 846), (793, 794, 826, 825), (780, 781, 813, 812), (794, 795, 827, 826), (781, 782, 814, 813), (795, 796, 828, 827), (782, 783, 815, 814), (796, 797, 829, 828), (783, 784, 816, 815), (770, 771, 803, 802), (797, 798, 830, 829), (784, 785, 817, 816), (771, 772, 804, 803), (798, 799, 831, 830), (785, 786, 818, 817), (772, 773, 805, 804), (799, 800, 832, 831), (786, 787, 819, 818), (773, 774, 806, 805), (800, 801, 833, 832), (787, 788, 820, 819), (774, 775, 807, 806), (801, 770, 802, 833), (788, 789, 821, 820), (775, 776, 808, 807), (789, 790, 822, 821), (776, 777, 809, 808), (790, 791, 823, 822), (777, 778, 810, 809), (791, 792, 824, 823), (778, 779, 811, 810), (792, 793, 825, 824), (834, 835, 836, 837, 838, 839, 840, 841, 842, 843, 844, 845, 846, 847, 848, 849, 850, 851, 852, 853, 854, 855, 856, 857, 858, 859, 860, 861, 862, 863, 864, 865), (828, 829, 861, 860), (815, 816, 848, 847), (802, 803, 835, 834), (829, 830, 862, 861), (816, 817, 849, 848), (803, 804, 836, 835), (830, 831, 863, 862), (817, 818, 850, 849), (804, 805, 837, 836), (831, 832, 864, 863), (818, 819, 851, 850), (805, 806, 838, 837), (832, 833, 865, 864), (819, 820, 852, 851), (806, 807, 839, 838), (833, 802, 834, 865), (820, 821, 853, 852), (807, 808, 840, 839), (821, 822, 854, 853), (808, 809, 841, 840), (822, 823, 855, 854), (809, 810, 842, 841), (823, 824, 856, 855), (810, 811, 843, 842), (824, 825, 857, 856), (811, 812, 844, 843), (825, 826, 858, 857), (812, 813, 845, 844), (826, 827, 859, 858), (813, 814, 846, 845), (827, 828, 860, 859)])
me_cylinder.materials.append(mat_green)
me_cylinder.use_remesh_preserve_volume = False
me_cylinder.use_remesh_preserve_attributes = False
me_cylinder.use_mirror_vertex_groups = False
me_cylinder.update()

# ---- objects
ob_cylinder = bpy.data.objects.new('Cylinder', me_cylinder)
ob_lamp = bpy.data.objects.new('Lamp', light_lamp)
ob_camera = bpy.data.objects.new('Camera', cam_camera)

# ---- transforms, parenting, visibility, modifiers, constraints
ob_cylinder.location = (-0.1721, 0.2872, 0.5491)
ob_cylinder.lineart.crease_threshold = 0.0
ob_lamp.location = (4.076, 1.005, 5.904)
ob_lamp.rotation_euler = (0.6503, 0.05522, 1.866)
ob_lamp.lock_rotations_4d = False
ob_lamp.empty_display_type = 'ARROWS'
ob_lamp.color = (0.0, 0.0, 0.0, 0.0)
ob_lamp.lineart.crease_threshold = 0.0
ob_camera.location = (7.481, -6.508, 5.344)
ob_camera.rotation_euler = (1.109, 0.0, 0.8149)
ob_camera.lock_rotations_4d = False
ob_camera.empty_display_type = 'ARROWS'
ob_camera.color = (0.0, 0.0, 0.0, 0.0)
ob_camera.display_type = 'WIRE'
ob_camera.lineart.crease_threshold = 0.0

# ---- collection membership
col_collection_1.objects.link(ob_cylinder)
col_collection_1.objects.link(ob_lamp)
col_collection_1.objects.link(ob_camera)

# ---- scene / render settings (as saved in the file)
scene.camera = ob_camera
scene.frame_start = 1; scene.frame_end = 250; scene.frame_set(1)
scene.render.engine = 'BLENDER_EEVEE_NEXT'
scene.render.resolution_percentage = 50
scene.render.dither_intensity = 0.0
scene.cycles.use_denoising = False
scene.cycles.samples = 128
scene.cycles.sampling_pattern = 'TABULATED_SOBOL'
scene.cycles.light_sampling_threshold = 0.0
scene.cycles.use_adaptive_sampling = False
scene.cycles.use_light_tree = False
scene.cycles.blur_glossy = 0.0
scene.cycles.sample_clamp_indirect = 0.0
scene.view_settings.view_transform = 'Standard'
bpy.context.view_layer.update()
